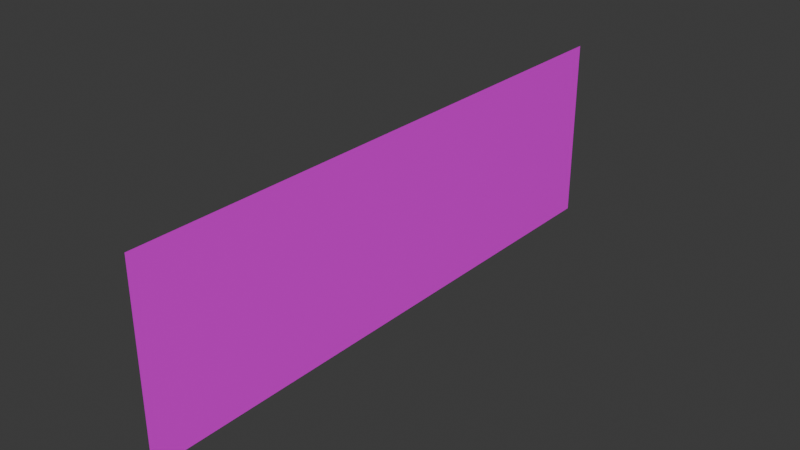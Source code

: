 # Source: joban.blend  (saved by Blender 4.0.36; exported with 4.5.12 LTS)
import bpy
from mathutils import Matrix  # noqa: F401  (used for matrix-valued properties, if any)

bpy.ops.wm.read_factory_settings(use_empty=True)
scene = bpy.context.scene
scene.name = 'Scene'

# ---- collections
col_collection = bpy.data.collections.new('Collection'); scene.collection.children.link(col_collection)

# ---- images (referenced by path relative to the original .blend; pixels are not part of the script)
import os
ASSET_DIR = os.environ.get("B2B_ASSET_DIR", "")  # directory of the original .blend (textures are referenced by path, not embedded)
HERE = os.path.dirname(os.path.abspath(__file__))  # packed textures are extracted next to this script under _unpacked/

def load_image(name, relpath, width, height, colorspace="sRGB"):
    """Load a texture the original file referenced (path relative to the .blend, or extracted next to this script)."""
    p = next((c for c in (os.path.join(HERE, relpath), os.path.join(ASSET_DIR, relpath)) if relpath and os.path.exists(c)), "")
    if p:
        img = bpy.data.images.load(p, check_existing=True)
        img.name = name
    else:  # same state as the original file: an image datablock whose file is absent (Cycles renders it pink)
        img = bpy.data.images.new(name, width, height)
        img.source = "FILE"
        img.filepath = "//" + (relpath or name)
    img.colorspace_settings.name = colorspace
    return img
img_joban_png_001 = load_image('joban.png.001', 'joban.png', 1024, 1024, 'sRGB')

# ---- materials (node trees are filled in below, after node groups)
mat_005 = bpy.data.materials.new('マテリアル.005')
mat_005.use_transparent_shadow = False

# ---- material node trees
mat_005.use_nodes = True; mat_005.node_tree.nodes.clear()
_N = mat_005.node_tree.nodes; _L = mat_005.node_tree.links
n0 = _N.new('ShaderNodeBsdfPrincipled'); n0.name = 'プリンシプルBSDF'; n0.location = (10, 300)
n0.inputs[3].default_value = 1.45
n1 = _N.new('ShaderNodeOutputMaterial'); n1.name = 'マテリアル出力'; n1.location = (300, 300)
n2 = _N.new('ShaderNodeTexImage'); n2.name = '画像テクスチャ'; n2.location = (-280, 275)
n2.image = img_joban_png_001
_L.new(n0.outputs[0], n1.inputs[0])
_L.new(n2.outputs[0], n0.inputs[0])
n1.is_active_output = True

# ---- world
world_world = bpy.data.worlds.new('World'); scene.world = world_world
world_world.use_nodes = True; world_world.node_tree.nodes.clear()
_N = world_world.node_tree.nodes; _L = world_world.node_tree.links
n0 = _N.new('ShaderNodeOutputWorld'); n0.name = 'World Output'; n0.location = (300, 300)
n1 = _N.new('ShaderNodeBackground'); n1.name = 'Background'; n1.location = (10, 300)
n1.inputs[0].default_value = (0.05088, 0.05088, 0.05088, 1.0)
_L.new(n1.outputs[0], n0.inputs[0])
n0.is_active_output = True
world_world.color = (0.05088, 0.05088, 0.05088)
world_world.use_sun_shadow = False
world_world.sun_shadow_jitter_overblur = 0.0

# ---- meshes
me_004 = bpy.data.meshes.new('平面.004')
me_004.from_pydata([(-2.96, 0.03883, -8.567e-08), (0.3413, 0.03883, -2.879e-08), (-2.96, 5.16, -8.567e-08), (0.3413, 5.16, -2.879e-08)], [], [(0, 2, 3, 1)])
_uv = me_004.uv_layers.new(name='UVマップ')
_uv.uv.foreach_set('vector', [0.0007971, 0.9992, 0.9979, 0.9992, 0.9979, 0.6255, 0.0007971, 0.6255])
me_004.materials.append(mat_005)
me_004.update()

# ---- objects
ob_005 = bpy.data.objects.new('平面.005', me_004)

# ---- transforms, parenting, visibility, modifiers, constraints
ob_005.location = (2.178, 0.0, -0.2285)
ob_005.rotation_euler = (0.0, 1.571, 0.0)
ob_005.scale = (1.0, 2.005, 1.0)

# ---- collection membership
col_collection.objects.link(ob_005)

# ---- scene / render settings (as saved in the file)
scene.frame_start = 1; scene.frame_end = 250; scene.frame_set(1)
scene.render.engine = 'BLENDER_EEVEE_NEXT'
scene.cycles.sampling_pattern = 'TABULATED_SOBOL'
bpy.context.view_layer.update()

# ---- added for rendering (the .blend has no active camera and no usable light): camera, sun
cam_auto = bpy.data.cameras.new('AutoCamera')
cam_auto.lens = 50.0
cam_auto.sensor_width = 36.0
cam_auto.clip_end = 1000.0
ob_auto_camera = bpy.data.objects.new('AutoCamera', cam_auto)
scene.collection.objects.link(ob_auto_camera)
ob_auto_camera.location = (12.156, -6.7624, 9.0632)
ob_auto_camera.rotation_euler = (1.09748, -7.21219e-08, 0.694738)
scene.camera = ob_auto_camera
light_auto_sun = bpy.data.lights.new('AutoSun', 'SUN')
light_auto_sun.energy = 3.0
light_auto_sun.angle = 0.0523599
ob_auto_sun = bpy.data.objects.new('AutoSun', light_auto_sun)
scene.collection.objects.link(ob_auto_sun)
ob_auto_sun.rotation_euler = (0.872665, 0.174533, 0.523599)
bpy.context.view_layer.update()
